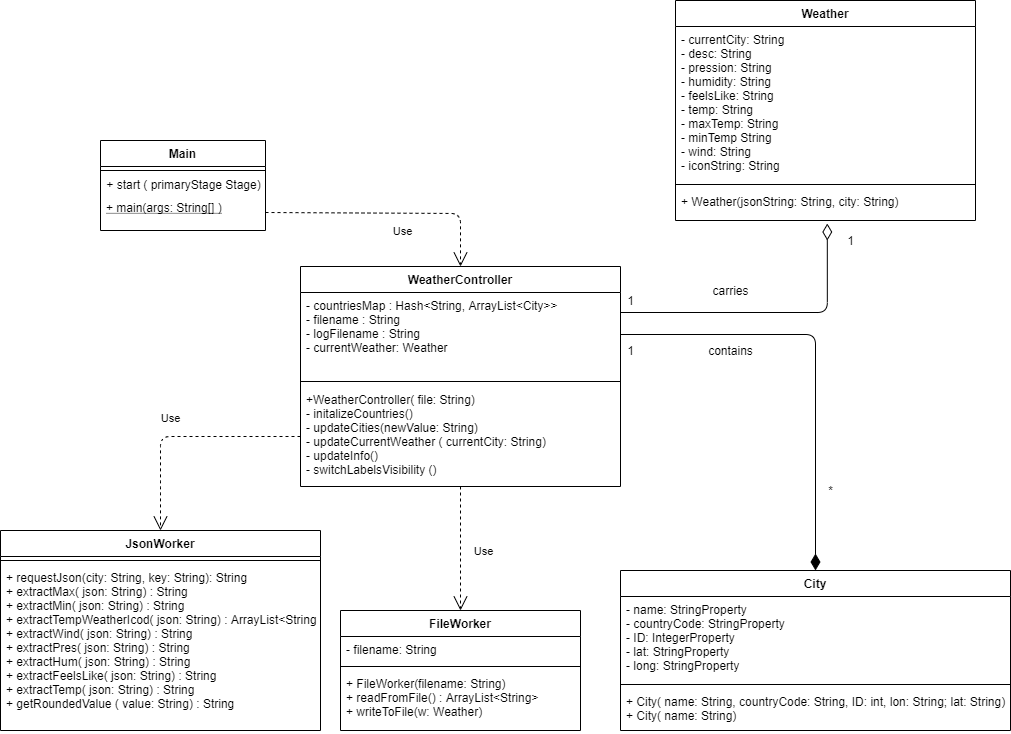

The diagram above was exported from draw.io. Its source (the exported page's mxGraphModel, read from the mxfile embedded in the PNG):
<mxGraphModel dx="2368" dy="2022" grid="1" gridSize="10" guides="1" tooltips="1" connect="1" arrows="1" fold="1" page="1" pageScale="1" pageWidth="850" pageHeight="1100" math="0" shadow="0">
  <root>
    <mxCell id="0" />
    <mxCell id="1" parent="0" />
    <mxCell id="zTiI_0Tz7Gm_E-ymL6is-73" value="WeatherController" style="swimlane;fontStyle=1;align=center;verticalAlign=top;childLayout=stackLayout;horizontal=1;startSize=26;horizontalStack=0;resizeParent=1;resizeParentMax=0;resizeLast=0;collapsible=1;marginBottom=0;" vertex="1" parent="1">
      <mxGeometry x="710" y="-744" width="320" height="220" as="geometry" />
    </mxCell>
    <mxCell id="zTiI_0Tz7Gm_E-ymL6is-74" value="- countriesMap : Hash&lt;String, ArrayList&lt;City&gt;&gt;&#10;- filename : String&#10;- logFilename : String&#10;- currentWeather: Weather" style="text;strokeColor=none;fillColor=none;align=left;verticalAlign=top;spacingLeft=4;spacingRight=4;overflow=hidden;rotatable=0;points=[[0,0.5],[1,0.5]];portConstraint=eastwest;" vertex="1" parent="zTiI_0Tz7Gm_E-ymL6is-73">
      <mxGeometry y="26" width="320" height="84" as="geometry" />
    </mxCell>
    <mxCell id="zTiI_0Tz7Gm_E-ymL6is-75" value="" style="line;strokeWidth=1;fillColor=none;align=left;verticalAlign=middle;spacingTop=-1;spacingLeft=3;spacingRight=3;rotatable=0;labelPosition=right;points=[];portConstraint=eastwest;" vertex="1" parent="zTiI_0Tz7Gm_E-ymL6is-73">
      <mxGeometry y="110" width="320" height="10" as="geometry" />
    </mxCell>
    <mxCell id="zTiI_0Tz7Gm_E-ymL6is-76" value="+WeatherController( file: String)&#10;- initalizeCountries()&#10;- updateCities(newValue: String)&#10;- updateCurrentWeather ( currentCity: String)&#10;- updateInfo()&#10;- switchLabelsVisibility ()&#10;" style="text;strokeColor=none;fillColor=none;align=left;verticalAlign=top;spacingLeft=4;spacingRight=4;overflow=hidden;rotatable=0;points=[[0,0.5],[1,0.5]];portConstraint=eastwest;" vertex="1" parent="zTiI_0Tz7Gm_E-ymL6is-73">
      <mxGeometry y="120" width="320" height="100" as="geometry" />
    </mxCell>
    <mxCell id="zTiI_0Tz7Gm_E-ymL6is-78" value="Weather" style="swimlane;fontStyle=1;align=center;verticalAlign=top;childLayout=stackLayout;horizontal=1;startSize=26;horizontalStack=0;resizeParent=1;resizeParentMax=0;resizeLast=0;collapsible=1;marginBottom=0;" vertex="1" parent="1">
      <mxGeometry x="1085" y="-1010" width="300" height="220" as="geometry" />
    </mxCell>
    <mxCell id="zTiI_0Tz7Gm_E-ymL6is-79" value="- currentCity: String&#10;- desc: String&#10;- pression: String&#10;- humidity: String&#10;- feelsLike: String&#10;- temp: String&#10;- maxTemp: String&#10;- minTemp String&#10;- wind: String&#10;- iconString: String" style="text;strokeColor=none;fillColor=none;align=left;verticalAlign=top;spacingLeft=4;spacingRight=4;overflow=hidden;rotatable=0;points=[[0,0.5],[1,0.5]];portConstraint=eastwest;" vertex="1" parent="zTiI_0Tz7Gm_E-ymL6is-78">
      <mxGeometry y="26" width="300" height="154" as="geometry" />
    </mxCell>
    <mxCell id="zTiI_0Tz7Gm_E-ymL6is-80" value="" style="line;strokeWidth=1;fillColor=none;align=left;verticalAlign=middle;spacingTop=-1;spacingLeft=3;spacingRight=3;rotatable=0;labelPosition=right;points=[];portConstraint=eastwest;" vertex="1" parent="zTiI_0Tz7Gm_E-ymL6is-78">
      <mxGeometry y="180" width="300" height="8" as="geometry" />
    </mxCell>
    <mxCell id="zTiI_0Tz7Gm_E-ymL6is-81" value="+ Weather(jsonString: String, city: String)&#10;" style="text;strokeColor=none;fillColor=none;align=left;verticalAlign=top;spacingLeft=4;spacingRight=4;overflow=hidden;rotatable=0;points=[[0,0.5],[1,0.5]];portConstraint=eastwest;" vertex="1" parent="zTiI_0Tz7Gm_E-ymL6is-78">
      <mxGeometry y="188" width="300" height="32" as="geometry" />
    </mxCell>
    <mxCell id="zTiI_0Tz7Gm_E-ymL6is-82" value="FileWorker" style="swimlane;fontStyle=1;align=center;verticalAlign=top;childLayout=stackLayout;horizontal=1;startSize=26;horizontalStack=0;resizeParent=1;resizeParentMax=0;resizeLast=0;collapsible=1;marginBottom=0;" vertex="1" parent="1">
      <mxGeometry x="750" y="-400" width="240" height="120" as="geometry" />
    </mxCell>
    <mxCell id="zTiI_0Tz7Gm_E-ymL6is-83" value="- filename: String" style="text;strokeColor=none;fillColor=none;align=left;verticalAlign=top;spacingLeft=4;spacingRight=4;overflow=hidden;rotatable=0;points=[[0,0.5],[1,0.5]];portConstraint=eastwest;" vertex="1" parent="zTiI_0Tz7Gm_E-ymL6is-82">
      <mxGeometry y="26" width="240" height="26" as="geometry" />
    </mxCell>
    <mxCell id="zTiI_0Tz7Gm_E-ymL6is-84" value="" style="line;strokeWidth=1;fillColor=none;align=left;verticalAlign=middle;spacingTop=-1;spacingLeft=3;spacingRight=3;rotatable=0;labelPosition=right;points=[];portConstraint=eastwest;" vertex="1" parent="zTiI_0Tz7Gm_E-ymL6is-82">
      <mxGeometry y="52" width="240" height="8" as="geometry" />
    </mxCell>
    <mxCell id="zTiI_0Tz7Gm_E-ymL6is-85" value="+ FileWorker(filename: String)&#10;+ readFromFile() : ArrayList&lt;String&gt;&#10;+ writeToFile(w: Weather)" style="text;strokeColor=none;fillColor=none;align=left;verticalAlign=top;spacingLeft=4;spacingRight=4;overflow=hidden;rotatable=0;points=[[0,0.5],[1,0.5]];portConstraint=eastwest;" vertex="1" parent="zTiI_0Tz7Gm_E-ymL6is-82">
      <mxGeometry y="60" width="240" height="60" as="geometry" />
    </mxCell>
    <mxCell id="zTiI_0Tz7Gm_E-ymL6is-86" value="City" style="swimlane;fontStyle=1;align=center;verticalAlign=top;childLayout=stackLayout;horizontal=1;startSize=26;horizontalStack=0;resizeParent=1;resizeParentMax=0;resizeLast=0;collapsible=1;marginBottom=0;" vertex="1" parent="1">
      <mxGeometry x="1030" y="-440" width="390" height="160" as="geometry" />
    </mxCell>
    <mxCell id="zTiI_0Tz7Gm_E-ymL6is-87" value="- name: StringProperty&#10;- countryCode: StringProperty&#10;- ID: IntegerProperty&#10;- lat: StringProperty&#10;- long: StringProperty" style="text;strokeColor=none;fillColor=none;align=left;verticalAlign=top;spacingLeft=4;spacingRight=4;overflow=hidden;rotatable=0;points=[[0,0.5],[1,0.5]];portConstraint=eastwest;" vertex="1" parent="zTiI_0Tz7Gm_E-ymL6is-86">
      <mxGeometry y="26" width="390" height="84" as="geometry" />
    </mxCell>
    <mxCell id="zTiI_0Tz7Gm_E-ymL6is-88" value="" style="line;strokeWidth=1;fillColor=none;align=left;verticalAlign=middle;spacingTop=-1;spacingLeft=3;spacingRight=3;rotatable=0;labelPosition=right;points=[];portConstraint=eastwest;" vertex="1" parent="zTiI_0Tz7Gm_E-ymL6is-86">
      <mxGeometry y="110" width="390" height="8" as="geometry" />
    </mxCell>
    <mxCell id="zTiI_0Tz7Gm_E-ymL6is-89" value="+ City( name: String, countryCode: String, ID: int, lon: String; lat: String)&#10;+ City( name: String) " style="text;strokeColor=none;fillColor=none;align=left;verticalAlign=top;spacingLeft=4;spacingRight=4;overflow=hidden;rotatable=0;points=[[0,0.5],[1,0.5]];portConstraint=eastwest;" vertex="1" parent="zTiI_0Tz7Gm_E-ymL6is-86">
      <mxGeometry y="118" width="390" height="42" as="geometry" />
    </mxCell>
    <mxCell id="zTiI_0Tz7Gm_E-ymL6is-90" value="Main" style="swimlane;fontStyle=1;align=center;verticalAlign=top;childLayout=stackLayout;horizontal=1;startSize=26;horizontalStack=0;resizeParent=1;resizeParentMax=0;resizeLast=0;collapsible=1;marginBottom=0;" vertex="1" parent="1">
      <mxGeometry x="510" y="-870" width="165" height="90" as="geometry" />
    </mxCell>
    <mxCell id="zTiI_0Tz7Gm_E-ymL6is-92" value="" style="line;strokeWidth=1;fillColor=none;align=left;verticalAlign=middle;spacingTop=-1;spacingLeft=3;spacingRight=3;rotatable=0;labelPosition=right;points=[];portConstraint=eastwest;" vertex="1" parent="zTiI_0Tz7Gm_E-ymL6is-90">
      <mxGeometry y="26" width="165" height="8" as="geometry" />
    </mxCell>
    <mxCell id="zTiI_0Tz7Gm_E-ymL6is-117" value="&lt;span style=&quot;font-family: &amp;#34;helvetica&amp;#34; ; text-align: left&quot;&gt;+ start ( primaryStage Stage)&lt;/span&gt;" style="text;html=1;align=center;verticalAlign=middle;resizable=0;points=[];autosize=1;" vertex="1" parent="zTiI_0Tz7Gm_E-ymL6is-90">
      <mxGeometry y="34" width="165" height="20" as="geometry" />
    </mxCell>
    <mxCell id="zTiI_0Tz7Gm_E-ymL6is-93" value="+ main(args: String[] )&#10;" style="text;strokeColor=none;fillColor=none;align=left;verticalAlign=top;spacingLeft=4;spacingRight=4;overflow=hidden;rotatable=0;points=[[0,0.5],[1,0.5]];portConstraint=eastwest;fontStyle=4" vertex="1" parent="zTiI_0Tz7Gm_E-ymL6is-90">
      <mxGeometry y="54" width="165" height="36" as="geometry" />
    </mxCell>
    <mxCell id="zTiI_0Tz7Gm_E-ymL6is-94" value="JsonWorker" style="swimlane;fontStyle=1;align=center;verticalAlign=top;childLayout=stackLayout;horizontal=1;startSize=26;horizontalStack=0;resizeParent=1;resizeParentMax=0;resizeLast=0;collapsible=1;marginBottom=0;" vertex="1" parent="1">
      <mxGeometry x="410" y="-480" width="320" height="200" as="geometry" />
    </mxCell>
    <mxCell id="zTiI_0Tz7Gm_E-ymL6is-96" value="" style="line;strokeWidth=1;fillColor=none;align=left;verticalAlign=middle;spacingTop=-1;spacingLeft=3;spacingRight=3;rotatable=0;labelPosition=right;points=[];portConstraint=eastwest;" vertex="1" parent="zTiI_0Tz7Gm_E-ymL6is-94">
      <mxGeometry y="26" width="320" height="8" as="geometry" />
    </mxCell>
    <mxCell id="zTiI_0Tz7Gm_E-ymL6is-97" value="+ requestJson(city: String, key: String): String&#10;+ extractMax( json: String) : String&#10;+ extractMin( json: String) : String&#10;+ extractTempWeatherIcod( json: String) : ArrayList&lt;String&gt;&#10;+ extractWind( json: String) : String&#10;+ extractPres( json: String) : String&#10;+ extractHum( json: String) : String&#10;+ extractFeelsLike( json: String) : String&#10;+ extractTemp( json: String) : String&#10;+ getRoundedValue ( value: String) : String" style="text;strokeColor=none;fillColor=none;align=left;verticalAlign=top;spacingLeft=4;spacingRight=4;overflow=hidden;rotatable=0;points=[[0,0.5],[1,0.5]];portConstraint=eastwest;" vertex="1" parent="zTiI_0Tz7Gm_E-ymL6is-94">
      <mxGeometry y="34" width="320" height="166" as="geometry" />
    </mxCell>
    <mxCell id="zTiI_0Tz7Gm_E-ymL6is-101" value="" style="endArrow=none;html=1;endSize=12;startArrow=diamondThin;startSize=14;startFill=1;edgeStyle=orthogonalEdgeStyle;align=left;verticalAlign=bottom;endFill=0;exitX=0.5;exitY=0;exitDx=0;exitDy=0;entryX=1;entryY=0.5;entryDx=0;entryDy=0;" edge="1" parent="1" source="zTiI_0Tz7Gm_E-ymL6is-86" target="zTiI_0Tz7Gm_E-ymL6is-74">
      <mxGeometry x="-1" y="3" relative="1" as="geometry">
        <mxPoint x="730" y="-410" as="sourcePoint" />
        <mxPoint x="890" y="-410" as="targetPoint" />
      </mxGeometry>
    </mxCell>
    <mxCell id="zTiI_0Tz7Gm_E-ymL6is-102" value="contains" style="text;html=1;align=center;verticalAlign=middle;resizable=0;points=[];autosize=1;" vertex="1" parent="1">
      <mxGeometry x="1110" y="-670" width="60" height="20" as="geometry" />
    </mxCell>
    <mxCell id="zTiI_0Tz7Gm_E-ymL6is-103" value="*" style="text;html=1;align=center;verticalAlign=middle;resizable=0;points=[];autosize=1;" vertex="1" parent="1">
      <mxGeometry x="1230" y="-530" width="20" height="20" as="geometry" />
    </mxCell>
    <mxCell id="zTiI_0Tz7Gm_E-ymL6is-104" value="1" style="text;html=1;align=center;verticalAlign=middle;resizable=0;points=[];autosize=1;" vertex="1" parent="1">
      <mxGeometry x="1030" y="-670" width="20" height="20" as="geometry" />
    </mxCell>
    <mxCell id="zTiI_0Tz7Gm_E-ymL6is-105" value="" style="endArrow=none;html=1;endSize=12;startArrow=diamondThin;startSize=14;startFill=0;edgeStyle=orthogonalEdgeStyle;align=left;verticalAlign=bottom;endFill=0;exitX=0.506;exitY=1.094;exitDx=0;exitDy=0;exitPerimeter=0;" edge="1" parent="1" source="zTiI_0Tz7Gm_E-ymL6is-81" target="zTiI_0Tz7Gm_E-ymL6is-74">
      <mxGeometry x="-1" y="3" relative="1" as="geometry">
        <mxPoint x="1245" y="-490" as="sourcePoint" />
        <mxPoint x="1080" y="-750" as="targetPoint" />
        <Array as="points">
          <mxPoint x="1237" y="-698" />
        </Array>
      </mxGeometry>
    </mxCell>
    <mxCell id="zTiI_0Tz7Gm_E-ymL6is-107" value="1" style="text;html=1;align=center;verticalAlign=middle;resizable=0;points=[];autosize=1;" vertex="1" parent="1">
      <mxGeometry x="1030" y="-720" width="20" height="20" as="geometry" />
    </mxCell>
    <mxCell id="zTiI_0Tz7Gm_E-ymL6is-108" value="1" style="text;html=1;align=center;verticalAlign=middle;resizable=0;points=[];autosize=1;" vertex="1" parent="1">
      <mxGeometry x="1250" y="-780" width="20" height="20" as="geometry" />
    </mxCell>
    <mxCell id="zTiI_0Tz7Gm_E-ymL6is-111" value="carries" style="text;html=1;align=center;verticalAlign=middle;resizable=0;points=[];autosize=1;" vertex="1" parent="1">
      <mxGeometry x="1115" y="-730" width="50" height="20" as="geometry" />
    </mxCell>
    <mxCell id="zTiI_0Tz7Gm_E-ymL6is-112" value="Use" style="endArrow=open;endSize=12;dashed=1;html=1;entryX=0.5;entryY=0;entryDx=0;entryDy=0;exitX=0;exitY=0.5;exitDx=0;exitDy=0;" edge="1" parent="1" source="zTiI_0Tz7Gm_E-ymL6is-76" target="zTiI_0Tz7Gm_E-ymL6is-94">
      <mxGeometry x="0.1046" y="-18" width="160" relative="1" as="geometry">
        <mxPoint x="650" y="-350" as="sourcePoint" />
        <mxPoint x="810" y="-350" as="targetPoint" />
        <Array as="points">
          <mxPoint x="570" y="-574" />
          <mxPoint x="570" y="-522" />
        </Array>
        <mxPoint as="offset" />
      </mxGeometry>
    </mxCell>
    <mxCell id="zTiI_0Tz7Gm_E-ymL6is-113" value="Use" style="endArrow=open;endSize=12;dashed=1;html=1;entryX=0.5;entryY=0;entryDx=0;entryDy=0;" edge="1" parent="1" source="zTiI_0Tz7Gm_E-ymL6is-76" target="zTiI_0Tz7Gm_E-ymL6is-82">
      <mxGeometry x="0.0516" y="23" width="160" relative="1" as="geometry">
        <mxPoint x="866.2399999999998" y="-512" as="sourcePoint" />
        <mxPoint x="580" y="-370" as="targetPoint" />
        <mxPoint as="offset" />
      </mxGeometry>
    </mxCell>
    <mxCell id="zTiI_0Tz7Gm_E-ymL6is-115" value="Use" style="endArrow=open;endSize=12;dashed=1;html=1;entryX=0.5;entryY=0;entryDx=0;entryDy=0;exitX=1;exitY=0.5;exitDx=0;exitDy=0;" edge="1" parent="1" source="zTiI_0Tz7Gm_E-ymL6is-93" target="zTiI_0Tz7Gm_E-ymL6is-73">
      <mxGeometry x="0.1046" y="-18" width="160" relative="1" as="geometry">
        <mxPoint x="720" y="-564" as="sourcePoint" />
        <mxPoint x="580" y="-470" as="targetPoint" />
        <Array as="points">
          <mxPoint x="870" y="-797" />
        </Array>
        <mxPoint as="offset" />
      </mxGeometry>
    </mxCell>
  </root>
</mxGraphModel>